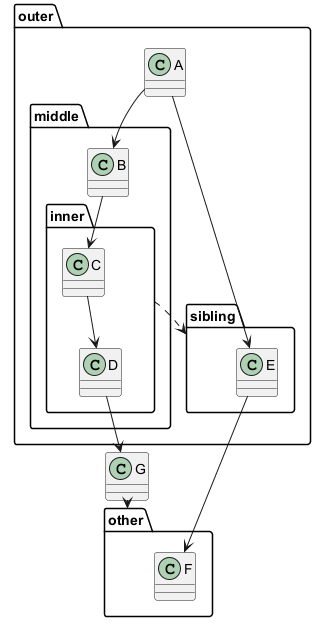

The diagram above was rendered by PlantUML. Its source (embedded in the PNG):
@startuml
package outer {
  class A
  package middle {
    class B
    package inner {
      class C
      class D
    }
  }
  package sibling {
    class E
  }
}
package other {
  class F
}
class G
A --> B
B --> C
C --> D
A --> E
E --> F
D --> G
G --> other
inner ..> sibling
@enduml